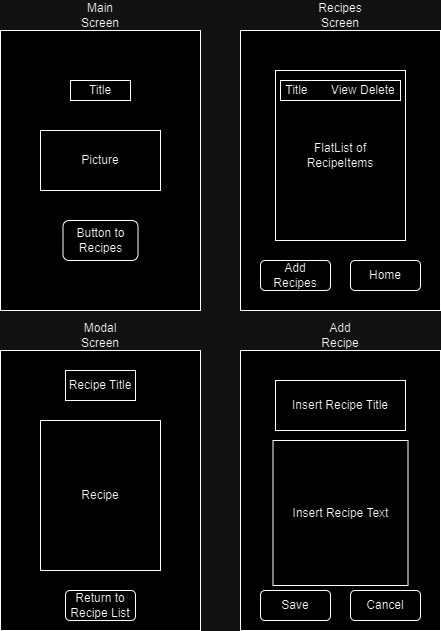

The diagram above was exported from draw.io. Its source (the exported page's mxGraphModel, read from the mxfile embedded in the PNG):
<mxGraphModel dx="1434" dy="746" grid="1" gridSize="10" guides="1" tooltips="1" connect="1" arrows="1" fold="1" page="1" pageScale="1" pageWidth="850" pageHeight="1100" math="0" shadow="0">
  <root>
    <mxCell id="0" />
    <mxCell id="1" parent="0" />
    <mxCell id="zAhbiNTnGBvh6pqpS7y6-1" value="" style="rounded=0;whiteSpace=wrap;html=1;" vertex="1" parent="1">
      <mxGeometry x="40" y="80" width="200" height="280" as="geometry" />
    </mxCell>
    <mxCell id="zAhbiNTnGBvh6pqpS7y6-2" value="Main Screen" style="text;html=1;strokeColor=none;fillColor=none;align=center;verticalAlign=middle;whiteSpace=wrap;rounded=0;" vertex="1" parent="1">
      <mxGeometry x="110" y="50" width="60" height="30" as="geometry" />
    </mxCell>
    <mxCell id="zAhbiNTnGBvh6pqpS7y6-3" value="" style="rounded=0;whiteSpace=wrap;html=1;" vertex="1" parent="1">
      <mxGeometry x="280" y="80" width="200" height="280" as="geometry" />
    </mxCell>
    <mxCell id="zAhbiNTnGBvh6pqpS7y6-4" value="Recipes Screen" style="text;html=1;strokeColor=none;fillColor=none;align=center;verticalAlign=middle;whiteSpace=wrap;rounded=0;" vertex="1" parent="1">
      <mxGeometry x="350" y="50" width="60" height="30" as="geometry" />
    </mxCell>
    <mxCell id="zAhbiNTnGBvh6pqpS7y6-5" value="" style="rounded=0;whiteSpace=wrap;html=1;" vertex="1" parent="1">
      <mxGeometry x="40" y="400" width="200" height="280" as="geometry" />
    </mxCell>
    <mxCell id="zAhbiNTnGBvh6pqpS7y6-6" value="Modal Screen" style="text;html=1;strokeColor=none;fillColor=none;align=center;verticalAlign=middle;whiteSpace=wrap;rounded=0;" vertex="1" parent="1">
      <mxGeometry x="110" y="370" width="60" height="30" as="geometry" />
    </mxCell>
    <mxCell id="zAhbiNTnGBvh6pqpS7y6-7" value="" style="rounded=0;whiteSpace=wrap;html=1;" vertex="1" parent="1">
      <mxGeometry x="280" y="400" width="200" height="280" as="geometry" />
    </mxCell>
    <mxCell id="zAhbiNTnGBvh6pqpS7y6-8" value="Add Recipe" style="text;html=1;strokeColor=none;fillColor=none;align=center;verticalAlign=middle;whiteSpace=wrap;rounded=0;" vertex="1" parent="1">
      <mxGeometry x="350" y="370" width="60" height="30" as="geometry" />
    </mxCell>
    <mxCell id="zAhbiNTnGBvh6pqpS7y6-9" value="Picture" style="rounded=0;whiteSpace=wrap;html=1;" vertex="1" parent="1">
      <mxGeometry x="80" y="180" width="120" height="60" as="geometry" />
    </mxCell>
    <mxCell id="zAhbiNTnGBvh6pqpS7y6-10" value="Title" style="rounded=0;whiteSpace=wrap;html=1;" vertex="1" parent="1">
      <mxGeometry x="110" y="130" width="60" height="20" as="geometry" />
    </mxCell>
    <mxCell id="zAhbiNTnGBvh6pqpS7y6-11" value="Button to Recipes" style="rounded=1;whiteSpace=wrap;html=1;" vertex="1" parent="1">
      <mxGeometry x="102.5" y="270" width="75" height="40" as="geometry" />
    </mxCell>
    <mxCell id="zAhbiNTnGBvh6pqpS7y6-12" value="FlatList of &lt;br&gt;RecipeItems" style="rounded=0;whiteSpace=wrap;html=1;" vertex="1" parent="1">
      <mxGeometry x="315" y="120" width="130" height="170" as="geometry" />
    </mxCell>
    <mxCell id="zAhbiNTnGBvh6pqpS7y6-13" value="Add Recipes" style="rounded=1;whiteSpace=wrap;html=1;" vertex="1" parent="1">
      <mxGeometry x="300" y="310" width="70" height="30" as="geometry" />
    </mxCell>
    <mxCell id="zAhbiNTnGBvh6pqpS7y6-14" value="Home" style="rounded=1;whiteSpace=wrap;html=1;" vertex="1" parent="1">
      <mxGeometry x="390" y="310" width="70" height="30" as="geometry" />
    </mxCell>
    <mxCell id="zAhbiNTnGBvh6pqpS7y6-15" value="Title&amp;nbsp; &amp;nbsp; &amp;nbsp; &amp;nbsp;View Delete" style="rounded=0;whiteSpace=wrap;html=1;" vertex="1" parent="1">
      <mxGeometry x="320" y="130" width="120" height="20" as="geometry" />
    </mxCell>
    <mxCell id="zAhbiNTnGBvh6pqpS7y6-17" value="Recipe Title" style="rounded=0;whiteSpace=wrap;html=1;" vertex="1" parent="1">
      <mxGeometry x="105" y="420" width="70" height="30" as="geometry" />
    </mxCell>
    <mxCell id="zAhbiNTnGBvh6pqpS7y6-18" value="Recipe" style="rounded=0;whiteSpace=wrap;html=1;" vertex="1" parent="1">
      <mxGeometry x="80" y="470" width="120" height="150" as="geometry" />
    </mxCell>
    <mxCell id="zAhbiNTnGBvh6pqpS7y6-19" value="Return to Recipe List" style="rounded=1;whiteSpace=wrap;html=1;" vertex="1" parent="1">
      <mxGeometry x="105" y="640" width="70" height="30" as="geometry" />
    </mxCell>
    <mxCell id="zAhbiNTnGBvh6pqpS7y6-20" value="Insert Recipe Title" style="rounded=0;whiteSpace=wrap;html=1;" vertex="1" parent="1">
      <mxGeometry x="315" y="430" width="130" height="50" as="geometry" />
    </mxCell>
    <mxCell id="zAhbiNTnGBvh6pqpS7y6-21" value="Insert Recipe Text" style="rounded=0;whiteSpace=wrap;html=1;" vertex="1" parent="1">
      <mxGeometry x="312.5" y="490" width="135" height="145" as="geometry" />
    </mxCell>
    <mxCell id="zAhbiNTnGBvh6pqpS7y6-22" value="Save" style="rounded=1;whiteSpace=wrap;html=1;" vertex="1" parent="1">
      <mxGeometry x="300" y="640" width="70" height="30" as="geometry" />
    </mxCell>
    <mxCell id="zAhbiNTnGBvh6pqpS7y6-23" value="Cancel" style="rounded=1;whiteSpace=wrap;html=1;" vertex="1" parent="1">
      <mxGeometry x="390" y="640" width="70" height="30" as="geometry" />
    </mxCell>
  </root>
</mxGraphModel>